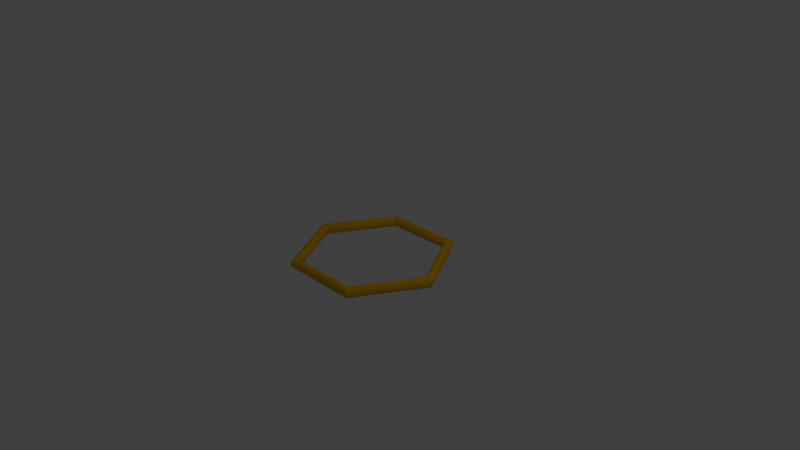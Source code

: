 # Source: hexagon.blend  (saved by Blender 2.71.0; exported with 4.5.12 LTS)
import bpy
from mathutils import Matrix  # noqa: F401  (used for matrix-valued properties, if any)

bpy.ops.wm.read_factory_settings(use_empty=True)
scene = bpy.context.scene
scene.name = 'Scene'

# ---- collections
col_collection_1 = bpy.data.collections.new('Collection 1'); scene.collection.children.link(col_collection_1)

# ---- materials (node trees are filled in below, after node groups)
mat_material_001 = bpy.data.materials.new('Material.001')
mat_material_001.alpha_threshold = 0.0
mat_material_001.use_transparent_shadow = False
mat_material_001.diffuse_color = (0.8, 0.4303, 0.0, 1.0)
mat_material_001.specular_color = (1.0, 0.9518, 0.1946)
mat_material_001.roughness = 0.5
mat_material_001.specular_intensity = 0.698
mat_material_001.line_color = (0.0, 0.0, 0.0, 1.0)

# ---- material node trees

# ---- world
world_world = bpy.data.worlds.new('World'); scene.world = world_world
world_world.color = (0.05088, 0.05088, 0.05088)
world_world.use_sun_shadow = False
world_world.sun_shadow_jitter_overblur = 0.0
world_world.cycles.sampling_method = 'MANUAL'
world_world.cycles.sample_map_resolution = 256

# ---- cameras
cam_camera = bpy.data.cameras.new('Camera')
cam_camera.clip_end = 100.0
cam_camera.lens = 35.0
cam_camera.sensor_width = 32.0
cam_camera.sensor_height = 18.0
cam_camera.ortho_scale = 7.314
cam_camera.dof.focus_distance = 0.0
cam_camera.dof.aperture_fstop = 128.0

# ---- lights
light_lamp = bpy.data.lights.new('Lamp', 'POINT')
light_lamp.transmission_factor = 0.0
light_lamp.cutoff_distance = 30.0
light_lamp.energy = 100.0
light_lamp.shadow_buffer_clip_start = 1.001
light_lamp.shadow_soft_size = 0.1
light_lamp.shadow_maximum_resolution = 0.006
light_lamp.use_absolute_resolution = True
light_lamp.cycles.use_multiple_importance_sampling = False

# ---- meshes
me_torus_002 = bpy.data.meshes.new('Torus.002')
me_torus_002.from_pydata([(1.07, 0.0, 0.0), (1.065, 0.0, 0.02679), (1.049, 0.0, 0.0495), (1.027, 0.0, 0.06467), (1.0, 0.0, 0.07), (0.9732, 0.0, 0.06467), (0.9505, 0.0, 0.0495), (0.9353, 0.0, 0.02679), (0.93, 0.0, 8.573e-18), (0.9353, 0.0, -0.02679), (0.9505, 0.0, -0.0495), (0.9732, 0.0, -0.06467), (1.0, 0.0, -0.07), (1.027, 0.0, -0.06467), (1.049, 0.0, -0.0495), (1.065, 0.0, -0.02679), (0.535, 0.9266, 0.0), (0.5323, 0.922, 0.02679), (0.5247, 0.9089, 0.0495), (0.5134, 0.8892, 0.06467), (0.5, 0.866, 0.07), (0.4866, 0.8428, 0.06467), (0.4753, 0.8232, 0.0495), (0.4677, 0.81, 0.02679), (0.465, 0.8054, 8.573e-18), (0.4677, 0.81, -0.02679), (0.4753, 0.8232, -0.0495), (0.4866, 0.8428, -0.06467), (0.5, 0.866, -0.07), (0.5134, 0.8892, -0.06467), (0.5247, 0.9089, -0.0495), (0.5323, 0.922, -0.02679), (-0.535, 0.9266, 0.0), (-0.5323, 0.922, 0.02679), (-0.5247, 0.9089, 0.0495), (-0.5134, 0.8892, 0.06467), (-0.5, 0.866, 0.07), (-0.4866, 0.8428, 0.06467), (-0.4753, 0.8232, 0.0495), (-0.4677, 0.81, 0.02679), (-0.465, 0.8054, 8.573e-18), (-0.4677, 0.81, -0.02679), (-0.4753, 0.8232, -0.0495), (-0.4866, 0.8428, -0.06467), (-0.5, 0.866, -0.07), (-0.5134, 0.8892, -0.06467), (-0.5247, 0.9089, -0.0495), (-0.5323, 0.922, -0.02679), (-1.07, 9.354e-08, 0.0), (-1.065, 9.308e-08, 0.02679), (-1.049, 9.175e-08, 0.0495), (-1.027, 8.976e-08, 0.06467), (-1.0, 8.742e-08, 0.07), (-0.9732, 8.508e-08, 0.06467), (-0.9505, 8.31e-08, 0.0495), (-0.9353, 8.177e-08, 0.02679), (-0.93, 8.13e-08, 8.573e-18), (-0.9353, 8.177e-08, -0.02679), (-0.9505, 8.31e-08, -0.0495), (-0.9732, 8.508e-08, -0.06467), (-1.0, 8.742e-08, -0.07), (-1.027, 8.976e-08, -0.06467), (-1.049, 9.175e-08, -0.0495), (-1.065, 9.308e-08, -0.02679), (-0.535, -0.9266, 0.0), (-0.5323, -0.922, 0.02679), (-0.5247, -0.9089, 0.0495), (-0.5134, -0.8892, 0.06467), (-0.5, -0.866, 0.07), (-0.4866, -0.8428, 0.06467), (-0.4753, -0.8232, 0.0495), (-0.4677, -0.81, 0.02679), (-0.465, -0.8054, 8.573e-18), (-0.4677, -0.81, -0.02679), (-0.4753, -0.8232, -0.0495), (-0.4866, -0.8428, -0.06467), (-0.5, -0.866, -0.07), (-0.5134, -0.8892, -0.06467), (-0.5247, -0.9089, -0.0495), (-0.5323, -0.922, -0.02679), (0.535, -0.9266, 0.0), (0.5323, -0.922, 0.02679), (0.5247, -0.9089, 0.0495), (0.5134, -0.8892, 0.06467), (0.5, -0.866, 0.07), (0.4866, -0.8428, 0.06467), (0.4753, -0.8232, 0.0495), (0.4677, -0.81, 0.02679), (0.465, -0.8054, 8.573e-18), (0.4677, -0.81, -0.02679), (0.4753, -0.8232, -0.0495), (0.4866, -0.8428, -0.06467), (0.5, -0.866, -0.07), (0.5134, -0.8892, -0.06467), (0.5247, -0.9089, -0.0495), (0.5323, -0.922, -0.02679)], [], [(0, 16, 17, 1), (1, 17, 18, 2), (2, 18, 19, 3), (3, 19, 20, 4), (4, 20, 21, 5), (5, 21, 22, 6), (6, 22, 23, 7), (7, 23, 24, 8), (8, 24, 25, 9), (9, 25, 26, 10), (10, 26, 27, 11), (11, 27, 28, 12), (12, 28, 29, 13), (13, 29, 30, 14), (14, 30, 31, 15), (0, 15, 31, 16), (16, 32, 33, 17), (17, 33, 34, 18), (18, 34, 35, 19), (19, 35, 36, 20), (20, 36, 37, 21), (21, 37, 38, 22), (22, 38, 39, 23), (23, 39, 40, 24), (24, 40, 41, 25), (25, 41, 42, 26), (26, 42, 43, 27), (27, 43, 44, 28), (28, 44, 45, 29), (29, 45, 46, 30), (30, 46, 47, 31), (31, 47, 32, 16), (32, 48, 49, 33), (33, 49, 50, 34), (34, 50, 51, 35), (35, 51, 52, 36), (36, 52, 53, 37), (37, 53, 54, 38), (38, 54, 55, 39), (39, 55, 56, 40), (40, 56, 57, 41), (41, 57, 58, 42), (42, 58, 59, 43), (43, 59, 60, 44), (44, 60, 61, 45), (45, 61, 62, 46), (46, 62, 63, 47), (47, 63, 48, 32), (48, 64, 65, 49), (49, 65, 66, 50), (50, 66, 67, 51), (51, 67, 68, 52), (52, 68, 69, 53), (53, 69, 70, 54), (54, 70, 71, 55), (55, 71, 72, 56), (56, 72, 73, 57), (57, 73, 74, 58), (58, 74, 75, 59), (59, 75, 76, 60), (60, 76, 77, 61), (61, 77, 78, 62), (62, 78, 79, 63), (63, 79, 64, 48), (64, 80, 81, 65), (65, 81, 82, 66), (66, 82, 83, 67), (67, 83, 84, 68), (68, 84, 85, 69), (69, 85, 86, 70), (70, 86, 87, 71), (71, 87, 88, 72), (72, 88, 89, 73), (73, 89, 90, 74), (74, 90, 91, 75), (75, 91, 92, 76), (76, 92, 93, 77), (77, 93, 94, 78), (78, 94, 95, 79), (79, 95, 80, 64), (80, 0, 1, 81), (81, 1, 2, 82), (82, 2, 3, 83), (83, 3, 4, 84), (84, 4, 5, 85), (85, 5, 6, 86), (86, 6, 7, 87), (87, 7, 8, 88), (88, 8, 9, 89), (89, 9, 10, 90), (90, 10, 11, 91), (91, 11, 12, 92), (92, 12, 13, 93), (93, 13, 14, 94), (94, 14, 15, 95), (95, 15, 0, 80)])
_uv = me_torus_002.uv_layers.new(name='UVMap')
_uv.uv.foreach_set('vector', [0.9499, 0.4012, 0.9499, 0.1337, 0.9564, 0.1344, 0.9564, 0.4005, 0.9564, 0.4005, 0.9564, 0.1344, 0.9623, 0.1363, 0.9623, 0.3986, 0.9623, 0.3986, 0.9623, 0.1363, 0.9667, 0.1391, 0.9667, 0.3958, 0.4346, 0.3879, 0.2242, 0.5197, 0.2242, 0.5132, 0.4291, 0.3849, 0.4291, 0.3849, 0.2242, 0.5132, 0.2241, 0.5064, 0.4234, 0.3815, 0.4234, 0.3815, 0.2241, 0.5064, 0.2237, 0.5003, 0.4185, 0.3783, 0.02883, 0.8812, 0.02883, 0.6436, 0.03363, 0.6455, 0.03363, 0.8793, 0.03363, 0.8793, 0.03363, 0.6455, 0.03973, 0.6462, 0.03973, 0.8786, 0.03973, 0.8786, 0.03973, 0.6462, 0.04622, 0.6455, 0.04622, 0.8793, 0.04622, 0.8793, 0.04622, 0.6455, 0.05211, 0.6436, 0.05211, 0.8812, 0.05211, 0.8812, 0.05211, 0.6436, 0.05649, 0.6408, 0.05649, 0.884, 0.4586, 0.3761, 0.658, 0.501, 0.6581, 0.5074, 0.4532, 0.3791, 0.4532, 0.3791, 0.6581, 0.5074, 0.6579, 0.5142, 0.4475, 0.3825, 0.4475, 0.3825, 0.6579, 0.5142, 0.6576, 0.5204, 0.4425, 0.3857, 0.939, 0.3986, 0.939, 0.1363, 0.9438, 0.1344, 0.9438, 0.4005, 0.9499, 0.4012, 0.9438, 0.4005, 0.9438, 0.1344, 0.9499, 0.1337, 0.9499, 0.1337, 0.9884, 0.0, 0.9947, 0.001332, 0.9564, 0.1344, 0.9564, 0.1344, 0.9947, 0.001332, 1.0, 0.005125, 0.9623, 0.1363, 0.224, 0.5248, 0.006257, 0.3993, 0.01118, 0.3969, 0.2242, 0.5197, 0.2242, 0.5197, 0.01118, 0.3969, 0.01677, 0.3936, 0.2242, 0.5132, 0.2242, 0.5132, 0.01677, 0.3936, 0.02216, 0.39, 0.2241, 0.5064, 0.2241, 0.5064, 0.02216, 0.39, 0.02654, 0.3866, 0.2237, 0.5003, 0.2237, 0.5003, 0.02654, 0.3866, 0.02924, 0.384, 0.2233, 0.4958, 0.03363, 0.6455, 0.0, 0.5286, 0.006298, 0.53, 0.03973, 0.6462, 0.03973, 0.6462, 0.006298, 0.53, 0.0126, 0.5286, 0.04622, 0.6455, 0.04622, 0.6455, 0.0126, 0.5286, 0.01794, 0.5248, 0.05211, 0.6436, 0.6578, 0.4958, 0.855, 0.3822, 0.8599, 0.3846, 0.658, 0.501, 0.658, 0.501, 0.8599, 0.3846, 0.8655, 0.3879, 0.6581, 0.5074, 0.6581, 0.5074, 0.8655, 0.3879, 0.8709, 0.3915, 0.6579, 0.5142, 0.6579, 0.5142, 0.8709, 0.3915, 0.8753, 0.3949, 0.6576, 0.5204, 0.6576, 0.5204, 0.8753, 0.3949, 0.878, 0.3975, 0.6571, 0.5248, 0.9438, 0.1344, 0.9821, 0.001332, 0.9884, 0.0, 0.9499, 0.1337, 0.8896, 0.5349, 0.9281, 0.4012, 0.9342, 0.4005, 0.8959, 0.5336, 0.002739, 0.4006, 0.0, 0.1366, 0.003557, 0.1392, 0.006257, 0.3993, 0.006257, 0.3993, 0.003557, 0.1392, 0.008541, 0.1424, 0.01118, 0.3969, 0.01118, 0.3969, 0.008541, 0.1424, 0.01419, 0.1457, 0.01677, 0.3936, 0.01677, 0.3936, 0.01419, 0.1457, 0.01966, 0.1488, 0.02216, 0.39, 0.02216, 0.39, 0.01966, 0.1488, 0.02409, 0.151, 0.02654, 0.3866, 0.09505, 1.0, 0.06088, 0.8812, 0.06676, 0.8793, 0.1004, 0.9962, 0.1004, 0.9962, 0.06676, 0.8793, 0.07325, 0.8786, 0.1067, 0.9949, 0.1067, 0.9949, 0.07325, 0.8786, 0.07936, 0.8793, 0.113, 0.9962, 0.8515, 0.3809, 0.8539, 0.1491, 0.8574, 0.1465, 0.855, 0.3822, 0.855, 0.3822, 0.8574, 0.1465, 0.8624, 0.1433, 0.8599, 0.3846, 0.8599, 0.3846, 0.8624, 0.1433, 0.8681, 0.14, 0.8655, 0.3879, 0.8655, 0.3879, 0.8681, 0.14, 0.8735, 0.1369, 0.8709, 0.3915, 0.8709, 0.3915, 0.8735, 0.1369, 0.878, 0.1347, 0.8753, 0.3949, 0.878, 0.5298, 0.9157, 0.3986, 0.9216, 0.4005, 0.8833, 0.5336, 0.8833, 0.5336, 0.9216, 0.4005, 0.9281, 0.4012, 0.8896, 0.5349, 0.9281, 0.4012, 0.9281, 0.1337, 0.9342, 0.1344, 0.9342, 0.4005, 0.9342, 0.4005, 0.9342, 0.1344, 0.939, 0.1363, 0.939, 0.3986, 0.003557, 0.1392, 0.2186, 0.004478, 0.2189, 0.01059, 0.008541, 0.1424, 0.008541, 0.1424, 0.2189, 0.01059, 0.2191, 0.01739, 0.01419, 0.1457, 0.01419, 0.1457, 0.2191, 0.01739, 0.219, 0.02387, 0.01966, 0.1488, 0.05649, 0.884, 0.05649, 0.6408, 0.06088, 0.6436, 0.06088, 0.8812, 0.06088, 0.8812, 0.06088, 0.6436, 0.06676, 0.6455, 0.06676, 0.8793, 0.06676, 0.8793, 0.06676, 0.6455, 0.07325, 0.6462, 0.07325, 0.8786, 0.07325, 0.8786, 0.07325, 0.6462, 0.07936, 0.6455, 0.07936, 0.8793, 0.07936, 0.8793, 0.07936, 0.6455, 0.08415, 0.6436, 0.08415, 0.8812, 0.8574, 0.1465, 0.6627, 0.02454, 0.663, 0.01843, 0.8624, 0.1433, 0.8624, 0.1433, 0.663, 0.01843, 0.6632, 0.01162, 0.8681, 0.14, 0.8681, 0.14, 0.6632, 0.01162, 0.6632, 0.005152, 0.8735, 0.1369, 0.9113, 0.3958, 0.9113, 0.1391, 0.9157, 0.1363, 0.9157, 0.3986, 0.9157, 0.3986, 0.9157, 0.1363, 0.9216, 0.1344, 0.9216, 0.4005, 0.9216, 0.4005, 0.9216, 0.1344, 0.9281, 0.1337, 0.9281, 0.4012, 0.9281, 0.1337, 0.8896, 0.0, 0.8959, 0.001332, 0.9342, 0.1344, 0.2181, 0.0, 0.439, 0.1273, 0.4363, 0.13, 0.2186, 0.004478, 0.2186, 0.004478, 0.4363, 0.13, 0.4319, 0.1334, 0.2189, 0.01059, 0.2189, 0.01059, 0.4319, 0.1334, 0.4265, 0.137, 0.2191, 0.01739, 0.2191, 0.01739, 0.4265, 0.137, 0.4209, 0.1402, 0.219, 0.02387, 0.219, 0.02387, 0.4209, 0.1402, 0.416, 0.1427, 0.2188, 0.02902, 0.06088, 0.6436, 0.09505, 0.5248, 0.1004, 0.5286, 0.06676, 0.6455, 0.06676, 0.6455, 0.1004, 0.5286, 0.1067, 0.53, 0.07325, 0.6462, 0.07325, 0.6462, 0.1067, 0.53, 0.113, 0.5286, 0.07936, 0.6455, 0.6623, 0.02902, 0.4682, 0.1409, 0.4655, 0.1382, 0.6627, 0.02454, 0.6627, 0.02454, 0.4655, 0.1382, 0.4612, 0.1348, 0.663, 0.01843, 0.663, 0.01843, 0.4612, 0.1348, 0.4558, 0.1312, 0.6632, 0.01162, 0.6632, 0.01162, 0.4558, 0.1312, 0.4502, 0.1279, 0.6632, 0.005152, 0.6632, 0.005152, 0.4502, 0.1279, 0.4452, 0.1255, 0.663, 0.0, 0.9157, 0.1363, 0.878, 0.005125, 0.8833, 0.001332, 0.9216, 0.1344, 0.9216, 0.1344, 0.8833, 0.001332, 0.8896, 0.0, 0.9281, 0.1337, 0.9884, 0.5349, 0.9499, 0.4012, 0.9564, 0.4005, 0.9947, 0.5336, 0.9947, 0.5336, 0.9564, 0.4005, 0.9623, 0.3986, 1.0, 0.5298, 0.4363, 0.13, 0.439, 0.3901, 0.4346, 0.3879, 0.4319, 0.1334, 0.4319, 0.1334, 0.4346, 0.3879, 0.4291, 0.3849, 0.4265, 0.137, 0.4265, 0.137, 0.4291, 0.3849, 0.4234, 0.3815, 0.4209, 0.1402, 0.4209, 0.1402, 0.4234, 0.3815, 0.4185, 0.3783, 0.416, 0.1427, 0.416, 0.1427, 0.4185, 0.3783, 0.4149, 0.3758, 0.4125, 0.1439, 3.913e-08, 0.9962, 0.03363, 0.8793, 0.03973, 0.8786, 0.006298, 0.9949, 0.006298, 0.9949, 0.03973, 0.8786, 0.04622, 0.8793, 0.0126, 0.9962, 0.0126, 0.9962, 0.04622, 0.8793, 0.05211, 0.8812, 0.01794, 1.0, 0.4655, 0.1382, 0.4631, 0.3738, 0.4586, 0.3761, 0.4612, 0.1348, 0.4612, 0.1348, 0.4586, 0.3761, 0.4532, 0.3791, 0.4558, 0.1312, 0.4558, 0.1312, 0.4532, 0.3791, 0.4475, 0.3825, 0.4502, 0.1279, 0.4502, 0.1279, 0.4475, 0.3825, 0.4425, 0.3857, 0.4452, 0.1255, 0.4452, 0.1255, 0.4425, 0.3857, 0.439, 0.3882, 0.4417, 0.1243, 0.9821, 0.5336, 0.9438, 0.4005, 0.9499, 0.4012, 0.9884, 0.5349])
me_torus_002.materials.append(mat_material_001)
me_torus_002.use_remesh_preserve_volume = False
me_torus_002.use_remesh_preserve_attributes = False
me_torus_002.use_mirror_vertex_groups = False
me_torus_002.update()

# ---- objects
ob_torus_002 = bpy.data.objects.new('Torus.002', me_torus_002)
ob_lamp = bpy.data.objects.new('Lamp', light_lamp)
ob_camera = bpy.data.objects.new('Camera', cam_camera)

# ---- transforms, parenting, visibility, modifiers, constraints
ob_torus_002.location = (0.0, 0.0, 0.0)
ob_torus_002.lineart.crease_threshold = 0.0
ob_lamp.location = (4.076, 1.005, 5.904)
ob_lamp.rotation_euler = (0.6503, 0.05522, 1.866)
ob_lamp.lock_rotations_4d = False
ob_lamp.empty_display_type = 'ARROWS'
ob_lamp.color = (0.0, 0.0, 0.0, 0.0)
ob_lamp.lineart.crease_threshold = 0.0
ob_camera.location = (7.481, -6.508, 5.344)
ob_camera.rotation_euler = (1.109, 0.01082, 0.8149)
ob_camera.lock_rotations_4d = False
ob_camera.empty_display_type = 'ARROWS'
ob_camera.color = (0.0, 0.0, 0.0, 0.0)
ob_camera.display_type = 'WIRE'
ob_camera.lineart.crease_threshold = 0.0

# ---- collection membership
col_collection_1.objects.link(ob_torus_002)
col_collection_1.objects.link(ob_lamp)
col_collection_1.objects.link(ob_camera)

# ---- scene / render settings (as saved in the file)
scene.camera = ob_camera
scene.frame_start = 1; scene.frame_end = 250; scene.frame_set(0)
scene.render.engine = 'BLENDER_EEVEE_NEXT'
scene.render.resolution_percentage = 50
scene.render.dither_intensity = 0.0
scene.cycles.use_denoising = False
scene.cycles.samples = 10
scene.cycles.sampling_pattern = 'TABULATED_SOBOL'
scene.cycles.light_sampling_threshold = 0.0
scene.cycles.use_adaptive_sampling = False
scene.cycles.use_light_tree = False
scene.cycles.blur_glossy = 0.0
scene.cycles.volume_bounces = 1
scene.cycles.pixel_filter_type = 'GAUSSIAN'
scene.cycles.sample_clamp_indirect = 0.0
scene.view_settings.view_transform = 'Standard'
bpy.context.view_layer.update()
